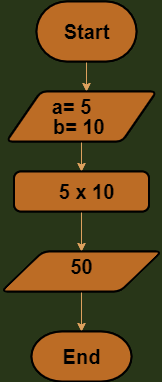

The diagram above was exported from draw.io. Its source (the exported page's mxGraphModel, read from the mxfile embedded in the PNG):
<mxGraphModel dx="868" dy="425" grid="1" gridSize="10" guides="1" tooltips="1" connect="1" arrows="1" fold="1" page="1" pageScale="1" pageWidth="827" pageHeight="1169" background="#283618" math="0" shadow="0">
  <root>
    <mxCell id="0" />
    <object label="" Start="" id="1">
      <mxCell parent="0" />
    </object>
    <mxCell id="jgLxZu7SCYUnfXt9Mtay-24" style="edgeStyle=orthogonalEdgeStyle;rounded=1;orthogonalLoop=1;jettySize=auto;html=1;exitX=0.5;exitY=1;exitDx=0;exitDy=0;exitPerimeter=0;fontColor=#FEFAE0;strokeColor=#DDA15E;fillColor=#BC6C25;" parent="1" source="jgLxZu7SCYUnfXt9Mtay-23" edge="1">
      <mxGeometry relative="1" as="geometry">
        <mxPoint x="400" y="120" as="targetPoint" />
      </mxGeometry>
    </mxCell>
    <mxCell id="jgLxZu7SCYUnfXt9Mtay-23" value="" style="strokeWidth=2;html=1;shape=mxgraph.flowchart.terminator;whiteSpace=wrap;fontColor=#FEFAE0;fillColor=#BC6C25;" parent="1" vertex="1">
      <mxGeometry x="350" y="30" width="100" height="60" as="geometry" />
    </mxCell>
    <mxCell id="jgLxZu7SCYUnfXt9Mtay-26" style="edgeStyle=orthogonalEdgeStyle;rounded=1;orthogonalLoop=1;jettySize=auto;html=1;exitX=0.5;exitY=1;exitDx=0;exitDy=0;fontColor=#FEFAE0;strokeColor=#DDA15E;fillColor=#BC6C25;" parent="1" source="jgLxZu7SCYUnfXt9Mtay-25" edge="1">
      <mxGeometry relative="1" as="geometry">
        <mxPoint x="395" y="200" as="targetPoint" />
      </mxGeometry>
    </mxCell>
    <mxCell id="jgLxZu7SCYUnfXt9Mtay-25" value="" style="shape=parallelogram;html=1;strokeWidth=2;perimeter=parallelogramPerimeter;whiteSpace=wrap;rounded=1;arcSize=12;size=0.23;fontColor=#FEFAE0;fillColor=#BC6C25;" parent="1" vertex="1">
      <mxGeometry x="320" y="120" width="150" height="50" as="geometry" />
    </mxCell>
    <mxCell id="jgLxZu7SCYUnfXt9Mtay-28" style="edgeStyle=orthogonalEdgeStyle;rounded=1;orthogonalLoop=1;jettySize=auto;html=1;exitX=0.5;exitY=1;exitDx=0;exitDy=0;fontColor=#FEFAE0;strokeColor=#DDA15E;fillColor=#BC6C25;" parent="1" source="jgLxZu7SCYUnfXt9Mtay-27" edge="1">
      <mxGeometry relative="1" as="geometry">
        <mxPoint x="395" y="280" as="targetPoint" />
      </mxGeometry>
    </mxCell>
    <mxCell id="jgLxZu7SCYUnfXt9Mtay-27" value="" style="rounded=1;whiteSpace=wrap;html=1;absoluteArcSize=1;arcSize=14;strokeWidth=2;fontColor=#FEFAE0;fillColor=#BC6C25;" parent="1" vertex="1">
      <mxGeometry x="327.5" y="200" width="135" height="40" as="geometry" />
    </mxCell>
    <mxCell id="jgLxZu7SCYUnfXt9Mtay-31" style="edgeStyle=orthogonalEdgeStyle;rounded=1;orthogonalLoop=1;jettySize=auto;html=1;exitX=0.5;exitY=1;exitDx=0;exitDy=0;fontColor=#FEFAE0;strokeColor=#DDA15E;fillColor=#BC6C25;" parent="1" source="jgLxZu7SCYUnfXt9Mtay-29" edge="1">
      <mxGeometry relative="1" as="geometry">
        <mxPoint x="395" y="360" as="targetPoint" />
      </mxGeometry>
    </mxCell>
    <mxCell id="jgLxZu7SCYUnfXt9Mtay-29" value="" style="shape=parallelogram;html=1;strokeWidth=2;perimeter=parallelogramPerimeter;whiteSpace=wrap;rounded=1;arcSize=12;size=0.2608695652173913;fontColor=#FEFAE0;fillColor=#BC6C25;" parent="1" vertex="1">
      <mxGeometry x="315" y="280" width="160" height="40" as="geometry" />
    </mxCell>
    <mxCell id="jgLxZu7SCYUnfXt9Mtay-32" value="" style="strokeWidth=2;html=1;shape=mxgraph.flowchart.terminator;whiteSpace=wrap;fontColor=#FEFAE0;fillColor=#BC6C25;" parent="1" vertex="1">
      <mxGeometry x="345" y="360" width="100" height="50" as="geometry" />
    </mxCell>
    <mxCell id="hegb1KvKTQB4B4L6GV7t-1" value="&lt;b style=&quot;font-size: 20px&quot;&gt;Start&lt;/b&gt;" style="text;html=1;resizable=0;autosize=1;align=center;verticalAlign=middle;points=[];fillColor=none;strokeColor=none;rounded=0;" parent="1" vertex="1">
      <mxGeometry x="370" y="50" width="60" height="20" as="geometry" />
    </mxCell>
    <mxCell id="hegb1KvKTQB4B4L6GV7t-2" value="&lt;b&gt;a= 5&lt;/b&gt;" style="text;html=1;resizable=0;autosize=1;align=center;verticalAlign=middle;points=[];fillColor=none;strokeColor=none;rounded=0;fontSize=20;" parent="1" vertex="1">
      <mxGeometry x="360" y="120" width="50" height="30" as="geometry" />
    </mxCell>
    <mxCell id="hegb1KvKTQB4B4L6GV7t-3" value="&lt;b&gt;b= 10&lt;/b&gt;" style="text;html=1;resizable=0;autosize=1;align=left;verticalAlign=middle;points=[];fillColor=none;strokeColor=none;rounded=0;fontSize=20;" parent="1" vertex="1">
      <mxGeometry x="365" y="140" width="70" height="30" as="geometry" />
    </mxCell>
    <mxCell id="hegb1KvKTQB4B4L6GV7t-4" value="&lt;b&gt;5 x 10&lt;/b&gt;" style="text;html=1;resizable=0;autosize=1;align=center;verticalAlign=middle;points=[];fillColor=none;strokeColor=none;rounded=0;fontSize=20;" parent="1" vertex="1">
      <mxGeometry x="365" y="205" width="70" height="30" as="geometry" />
    </mxCell>
    <mxCell id="hegb1KvKTQB4B4L6GV7t-5" value="&lt;b&gt;50&lt;/b&gt;" style="text;html=1;resizable=0;autosize=1;align=center;verticalAlign=middle;points=[];fillColor=none;strokeColor=none;rounded=0;fontSize=20;" parent="1" vertex="1">
      <mxGeometry x="375" y="280" width="40" height="30" as="geometry" />
    </mxCell>
    <mxCell id="hegb1KvKTQB4B4L6GV7t-6" value="&lt;b&gt;End&lt;/b&gt;" style="text;html=1;resizable=0;autosize=1;align=center;verticalAlign=middle;points=[];fillColor=none;strokeColor=none;rounded=0;fontSize=20;" parent="1" vertex="1">
      <mxGeometry x="370" y="370" width="50" height="30" as="geometry" />
    </mxCell>
    <mxCell id="lRhYilpq71wO1YKTIZAn-1" style="edgeStyle=orthogonalEdgeStyle;rounded=1;orthogonalLoop=1;jettySize=auto;html=1;exitX=0.5;exitY=1;exitDx=0;exitDy=0;exitPerimeter=0;fontColor=#FEFAE0;strokeColor=#DDA15E;fillColor=#BC6C25;" edge="1" parent="1" source="lRhYilpq71wO1YKTIZAn-2">
      <mxGeometry relative="1" as="geometry">
        <mxPoint x="400" y="120" as="targetPoint" />
      </mxGeometry>
    </mxCell>
    <mxCell id="lRhYilpq71wO1YKTIZAn-2" value="" style="strokeWidth=2;html=1;shape=mxgraph.flowchart.terminator;whiteSpace=wrap;fontColor=#FEFAE0;fillColor=#BC6C25;" vertex="1" parent="1">
      <mxGeometry x="350" y="30" width="100" height="60" as="geometry" />
    </mxCell>
    <mxCell id="lRhYilpq71wO1YKTIZAn-3" style="edgeStyle=orthogonalEdgeStyle;rounded=1;orthogonalLoop=1;jettySize=auto;html=1;exitX=0.5;exitY=1;exitDx=0;exitDy=0;fontColor=#FEFAE0;strokeColor=#DDA15E;fillColor=#BC6C25;" edge="1" parent="1" source="lRhYilpq71wO1YKTIZAn-4">
      <mxGeometry relative="1" as="geometry">
        <mxPoint x="395" y="200" as="targetPoint" />
      </mxGeometry>
    </mxCell>
    <mxCell id="lRhYilpq71wO1YKTIZAn-4" value="" style="shape=parallelogram;html=1;strokeWidth=2;perimeter=parallelogramPerimeter;whiteSpace=wrap;rounded=1;arcSize=12;size=0.23;fontColor=#FEFAE0;fillColor=#BC6C25;" vertex="1" parent="1">
      <mxGeometry x="320" y="120" width="150" height="50" as="geometry" />
    </mxCell>
    <mxCell id="lRhYilpq71wO1YKTIZAn-5" style="edgeStyle=orthogonalEdgeStyle;rounded=1;orthogonalLoop=1;jettySize=auto;html=1;exitX=0.5;exitY=1;exitDx=0;exitDy=0;fontColor=#FEFAE0;strokeColor=#DDA15E;fillColor=#BC6C25;" edge="1" parent="1" source="lRhYilpq71wO1YKTIZAn-6">
      <mxGeometry relative="1" as="geometry">
        <mxPoint x="395" y="280" as="targetPoint" />
      </mxGeometry>
    </mxCell>
    <mxCell id="lRhYilpq71wO1YKTIZAn-6" value="" style="rounded=1;whiteSpace=wrap;html=1;absoluteArcSize=1;arcSize=14;strokeWidth=2;fontColor=#FEFAE0;fillColor=#BC6C25;" vertex="1" parent="1">
      <mxGeometry x="327.5" y="200" width="135" height="40" as="geometry" />
    </mxCell>
    <mxCell id="lRhYilpq71wO1YKTIZAn-7" style="edgeStyle=orthogonalEdgeStyle;rounded=1;orthogonalLoop=1;jettySize=auto;html=1;exitX=0.5;exitY=1;exitDx=0;exitDy=0;fontColor=#FEFAE0;strokeColor=#DDA15E;fillColor=#BC6C25;" edge="1" parent="1" source="lRhYilpq71wO1YKTIZAn-8">
      <mxGeometry relative="1" as="geometry">
        <mxPoint x="395" y="360" as="targetPoint" />
      </mxGeometry>
    </mxCell>
    <mxCell id="lRhYilpq71wO1YKTIZAn-8" value="" style="shape=parallelogram;html=1;strokeWidth=2;perimeter=parallelogramPerimeter;whiteSpace=wrap;rounded=1;arcSize=12;size=0.2608695652173913;fontColor=#FEFAE0;fillColor=#BC6C25;" vertex="1" parent="1">
      <mxGeometry x="315" y="280" width="160" height="40" as="geometry" />
    </mxCell>
    <mxCell id="lRhYilpq71wO1YKTIZAn-9" value="" style="strokeWidth=2;html=1;shape=mxgraph.flowchart.terminator;whiteSpace=wrap;fontColor=#FEFAE0;fillColor=#BC6C25;" vertex="1" parent="1">
      <mxGeometry x="345" y="360" width="100" height="50" as="geometry" />
    </mxCell>
    <mxCell id="lRhYilpq71wO1YKTIZAn-10" value="&lt;b style=&quot;font-size: 20px&quot;&gt;Start&lt;/b&gt;" style="text;html=1;resizable=0;autosize=1;align=center;verticalAlign=middle;points=[];fillColor=none;strokeColor=none;rounded=0;" vertex="1" parent="1">
      <mxGeometry x="370" y="50" width="60" height="20" as="geometry" />
    </mxCell>
    <mxCell id="lRhYilpq71wO1YKTIZAn-11" value="&lt;b&gt;a= 5&lt;/b&gt;" style="text;html=1;resizable=0;autosize=1;align=center;verticalAlign=middle;points=[];fillColor=none;strokeColor=none;rounded=0;fontSize=20;" vertex="1" parent="1">
      <mxGeometry x="360" y="120" width="50" height="30" as="geometry" />
    </mxCell>
    <mxCell id="lRhYilpq71wO1YKTIZAn-12" value="&lt;b&gt;b= 10&lt;/b&gt;" style="text;html=1;resizable=0;autosize=1;align=left;verticalAlign=middle;points=[];fillColor=none;strokeColor=none;rounded=0;fontSize=20;" vertex="1" parent="1">
      <mxGeometry x="365" y="140" width="70" height="30" as="geometry" />
    </mxCell>
    <mxCell id="lRhYilpq71wO1YKTIZAn-13" value="&lt;b&gt;5 x 10&lt;/b&gt;" style="text;html=1;resizable=0;autosize=1;align=center;verticalAlign=middle;points=[];fillColor=none;strokeColor=none;rounded=0;fontSize=20;" vertex="1" parent="1">
      <mxGeometry x="365" y="205" width="70" height="30" as="geometry" />
    </mxCell>
    <mxCell id="lRhYilpq71wO1YKTIZAn-14" value="&lt;b&gt;50&lt;/b&gt;" style="text;html=1;resizable=0;autosize=1;align=center;verticalAlign=middle;points=[];fillColor=none;strokeColor=none;rounded=0;fontSize=20;" vertex="1" parent="1">
      <mxGeometry x="375" y="280" width="40" height="30" as="geometry" />
    </mxCell>
    <mxCell id="lRhYilpq71wO1YKTIZAn-15" value="&lt;b&gt;End&lt;/b&gt;" style="text;html=1;resizable=0;autosize=1;align=center;verticalAlign=middle;points=[];fillColor=none;strokeColor=none;rounded=0;fontSize=20;" vertex="1" parent="1">
      <mxGeometry x="370" y="370" width="50" height="30" as="geometry" />
    </mxCell>
  </root>
</mxGraphModel>